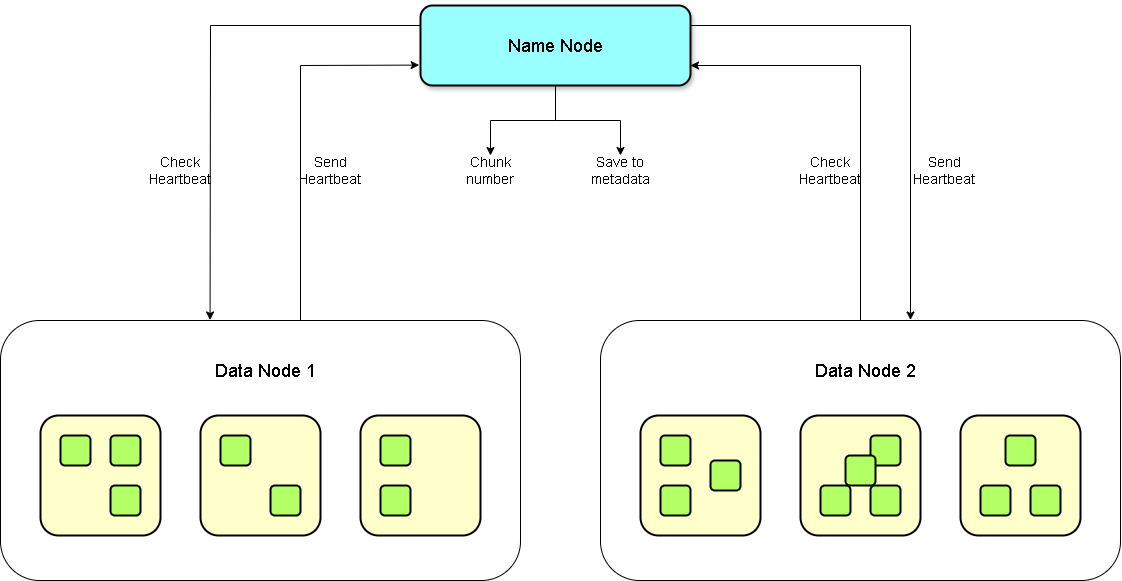

The diagram above was exported from draw.io. Its source (the exported page's mxGraphModel, read from the mxfile embedded in the PNG):
<mxGraphModel dx="2620" dy="975" grid="1" gridSize="10" guides="1" tooltips="1" connect="1" arrows="1" fold="1" page="1" pageScale="1" pageWidth="827" pageHeight="1169" math="0" shadow="0">
  <root>
    <mxCell id="0" />
    <mxCell id="1" parent="0" />
    <mxCell id="zXcWE6LFnd__BVAoxcRI-1" value="" style="rounded=1;whiteSpace=wrap;html=1;" vertex="1" parent="1">
      <mxGeometry x="-530" y="595" width="520" height="260" as="geometry" />
    </mxCell>
    <mxCell id="zXcWE6LFnd__BVAoxcRI-7" value="" style="rounded=1;whiteSpace=wrap;html=1;strokeWidth=2;fillWeight=4;hachureGap=8;hachureAngle=45;fillColor=#FFFFCC;" vertex="1" parent="1">
      <mxGeometry x="-490" y="690" width="120" height="120" as="geometry" />
    </mxCell>
    <mxCell id="zXcWE6LFnd__BVAoxcRI-8" value="" style="rounded=1;whiteSpace=wrap;html=1;strokeWidth=2;fillWeight=4;hachureGap=8;hachureAngle=45;fillColor=#B3FF66;" vertex="1" parent="1">
      <mxGeometry x="-420" y="710" width="30" height="30" as="geometry" />
    </mxCell>
    <mxCell id="zXcWE6LFnd__BVAoxcRI-9" value="" style="rounded=1;whiteSpace=wrap;html=1;strokeWidth=2;fillWeight=4;hachureGap=8;hachureAngle=45;fillColor=#B3FF66;" vertex="1" parent="1">
      <mxGeometry x="-470" y="710" width="30" height="30" as="geometry" />
    </mxCell>
    <mxCell id="zXcWE6LFnd__BVAoxcRI-10" value="" style="rounded=1;whiteSpace=wrap;html=1;strokeWidth=2;fillWeight=4;hachureGap=8;hachureAngle=45;fillColor=#B3FF66;" vertex="1" parent="1">
      <mxGeometry x="-420" y="760" width="30" height="30" as="geometry" />
    </mxCell>
    <mxCell id="zXcWE6LFnd__BVAoxcRI-11" value="" style="rounded=1;whiteSpace=wrap;html=1;strokeWidth=2;fillWeight=4;hachureGap=8;hachureAngle=45;fillColor=#FFFFCC;" vertex="1" parent="1">
      <mxGeometry x="-330" y="690" width="120" height="120" as="geometry" />
    </mxCell>
    <mxCell id="zXcWE6LFnd__BVAoxcRI-12" value="" style="rounded=1;whiteSpace=wrap;html=1;strokeWidth=2;fillWeight=4;hachureGap=8;hachureAngle=45;fillColor=#B3FF66;" vertex="1" parent="1">
      <mxGeometry x="-310" y="710" width="30" height="30" as="geometry" />
    </mxCell>
    <mxCell id="zXcWE6LFnd__BVAoxcRI-13" value="" style="rounded=1;whiteSpace=wrap;html=1;strokeWidth=2;fillWeight=4;hachureGap=8;hachureAngle=45;fillColor=#B3FF66;" vertex="1" parent="1">
      <mxGeometry x="-260" y="760" width="30" height="30" as="geometry" />
    </mxCell>
    <mxCell id="zXcWE6LFnd__BVAoxcRI-14" value="" style="rounded=1;whiteSpace=wrap;html=1;strokeWidth=2;fillWeight=4;hachureGap=8;hachureAngle=45;fillColor=#FFFFCC;" vertex="1" parent="1">
      <mxGeometry x="-170" y="690" width="120" height="120" as="geometry" />
    </mxCell>
    <mxCell id="zXcWE6LFnd__BVAoxcRI-15" value="" style="rounded=1;whiteSpace=wrap;html=1;strokeWidth=2;fillWeight=4;hachureGap=8;hachureAngle=45;fillColor=#B3FF66;" vertex="1" parent="1">
      <mxGeometry x="-150" y="710" width="30" height="30" as="geometry" />
    </mxCell>
    <mxCell id="zXcWE6LFnd__BVAoxcRI-16" value="" style="rounded=1;whiteSpace=wrap;html=1;strokeWidth=2;fillWeight=4;hachureGap=8;hachureAngle=45;fillColor=#B3FF66;" vertex="1" parent="1">
      <mxGeometry x="-150" y="760" width="30" height="30" as="geometry" />
    </mxCell>
    <mxCell id="zXcWE6LFnd__BVAoxcRI-76" style="edgeStyle=orthogonalEdgeStyle;rounded=0;orthogonalLoop=1;jettySize=auto;html=1;" edge="1" parent="1" source="zXcWE6LFnd__BVAoxcRI-22" target="zXcWE6LFnd__BVAoxcRI-34">
      <mxGeometry relative="1" as="geometry" />
    </mxCell>
    <mxCell id="zXcWE6LFnd__BVAoxcRI-77" style="edgeStyle=orthogonalEdgeStyle;rounded=0;orthogonalLoop=1;jettySize=auto;html=1;entryX=0.5;entryY=0;entryDx=0;entryDy=0;" edge="1" parent="1" source="zXcWE6LFnd__BVAoxcRI-22" target="zXcWE6LFnd__BVAoxcRI-32">
      <mxGeometry relative="1" as="geometry" />
    </mxCell>
    <mxCell id="zXcWE6LFnd__BVAoxcRI-22" value="&lt;font style=&quot;font-size: 18px;&quot;&gt;Name Node&lt;/font&gt;" style="rounded=1;whiteSpace=wrap;html=1;strokeWidth=2;fillWeight=4;hachureGap=8;hachureAngle=45;fillColor=#99FFFF;shadow=1;" vertex="1" parent="1">
      <mxGeometry x="-110" y="280" width="270" height="80" as="geometry" />
    </mxCell>
    <mxCell id="zXcWE6LFnd__BVAoxcRI-23" value="&lt;font style=&quot;font-size: 18px;&quot;&gt;Data Node 1&lt;/font&gt;" style="text;html=1;align=center;verticalAlign=middle;whiteSpace=wrap;rounded=0;" vertex="1" parent="1">
      <mxGeometry x="-320" y="620" width="110" height="50" as="geometry" />
    </mxCell>
    <mxCell id="zXcWE6LFnd__BVAoxcRI-26" value="" style="endArrow=classic;html=1;rounded=0;exitX=0.5;exitY=0;exitDx=0;exitDy=0;entryX=-0.005;entryY=0.745;entryDx=0;entryDy=0;entryPerimeter=0;" edge="1" parent="1" target="zXcWE6LFnd__BVAoxcRI-22">
      <mxGeometry width="50" height="50" relative="1" as="geometry">
        <mxPoint x="-230.00000000000023" y="595" as="sourcePoint" />
        <mxPoint x="-71.0799999999997" y="333.03999999999996" as="targetPoint" />
        <Array as="points">
          <mxPoint x="-230" y="340" />
        </Array>
      </mxGeometry>
    </mxCell>
    <mxCell id="zXcWE6LFnd__BVAoxcRI-28" value="Check&lt;br&gt;Heartbeat" style="text;html=1;align=center;verticalAlign=middle;whiteSpace=wrap;rounded=0;fontSize=14;" vertex="1" parent="1">
      <mxGeometry x="-380" y="430" width="60" height="30" as="geometry" />
    </mxCell>
    <mxCell id="zXcWE6LFnd__BVAoxcRI-32" value="Save to metadata" style="text;html=1;align=center;verticalAlign=middle;whiteSpace=wrap;rounded=0;fontSize=14;" vertex="1" parent="1">
      <mxGeometry x="60" y="430" width="60" height="30" as="geometry" />
    </mxCell>
    <mxCell id="zXcWE6LFnd__BVAoxcRI-34" value="Chunk number" style="text;html=1;align=center;verticalAlign=middle;whiteSpace=wrap;rounded=0;fontSize=14;" vertex="1" parent="1">
      <mxGeometry x="-70" y="430" width="60" height="30" as="geometry" />
    </mxCell>
    <mxCell id="zXcWE6LFnd__BVAoxcRI-74" style="edgeStyle=orthogonalEdgeStyle;rounded=0;orthogonalLoop=1;jettySize=auto;html=1;exitX=1;exitY=0.25;exitDx=0;exitDy=0;entryX=0.597;entryY=-0.002;entryDx=0;entryDy=0;entryPerimeter=0;" edge="1" parent="1" source="zXcWE6LFnd__BVAoxcRI-22" target="zXcWE6LFnd__BVAoxcRI-35">
      <mxGeometry relative="1" as="geometry">
        <mxPoint x="350" y="570" as="targetPoint" />
        <Array as="points">
          <mxPoint x="380" y="300" />
          <mxPoint x="380" y="595" />
        </Array>
      </mxGeometry>
    </mxCell>
    <mxCell id="zXcWE6LFnd__BVAoxcRI-75" style="edgeStyle=orthogonalEdgeStyle;rounded=0;orthogonalLoop=1;jettySize=auto;html=1;entryX=1;entryY=0.75;entryDx=0;entryDy=0;" edge="1" parent="1" source="zXcWE6LFnd__BVAoxcRI-35" target="zXcWE6LFnd__BVAoxcRI-22">
      <mxGeometry relative="1" as="geometry" />
    </mxCell>
    <mxCell id="zXcWE6LFnd__BVAoxcRI-35" value="" style="rounded=1;whiteSpace=wrap;html=1;" vertex="1" parent="1">
      <mxGeometry x="70" y="595" width="520" height="260" as="geometry" />
    </mxCell>
    <mxCell id="zXcWE6LFnd__BVAoxcRI-37" value="" style="rounded=1;whiteSpace=wrap;html=1;strokeWidth=2;fillWeight=4;hachureGap=8;hachureAngle=45;fillColor=#FFFFCC;" vertex="1" parent="1">
      <mxGeometry x="110" y="690" width="120" height="120" as="geometry" />
    </mxCell>
    <mxCell id="zXcWE6LFnd__BVAoxcRI-38" value="" style="rounded=1;whiteSpace=wrap;html=1;strokeWidth=2;fillWeight=4;hachureGap=8;hachureAngle=45;fillColor=#B3FF66;" vertex="1" parent="1">
      <mxGeometry x="130" y="760" width="30" height="30" as="geometry" />
    </mxCell>
    <mxCell id="zXcWE6LFnd__BVAoxcRI-39" value="" style="rounded=1;whiteSpace=wrap;html=1;strokeWidth=2;fillWeight=4;hachureGap=8;hachureAngle=45;fillColor=#B3FF66;" vertex="1" parent="1">
      <mxGeometry x="130" y="710" width="30" height="30" as="geometry" />
    </mxCell>
    <mxCell id="zXcWE6LFnd__BVAoxcRI-40" value="" style="rounded=1;whiteSpace=wrap;html=1;strokeWidth=2;fillWeight=4;hachureGap=8;hachureAngle=45;fillColor=#B3FF66;" vertex="1" parent="1">
      <mxGeometry x="180" y="735" width="30" height="30" as="geometry" />
    </mxCell>
    <mxCell id="zXcWE6LFnd__BVAoxcRI-41" value="" style="rounded=1;whiteSpace=wrap;html=1;strokeWidth=2;fillWeight=4;hachureGap=8;hachureAngle=45;fillColor=#FFFFCC;" vertex="1" parent="1">
      <mxGeometry x="270" y="690" width="120" height="120" as="geometry" />
    </mxCell>
    <mxCell id="zXcWE6LFnd__BVAoxcRI-42" value="" style="rounded=1;whiteSpace=wrap;html=1;strokeWidth=2;fillWeight=4;hachureGap=8;hachureAngle=45;fillColor=#B3FF66;" vertex="1" parent="1">
      <mxGeometry x="340" y="710" width="30" height="30" as="geometry" />
    </mxCell>
    <mxCell id="zXcWE6LFnd__BVAoxcRI-43" value="" style="rounded=1;whiteSpace=wrap;html=1;strokeWidth=2;fillWeight=4;hachureGap=8;hachureAngle=45;fillColor=#B3FF66;" vertex="1" parent="1">
      <mxGeometry x="340" y="760" width="30" height="30" as="geometry" />
    </mxCell>
    <mxCell id="zXcWE6LFnd__BVAoxcRI-44" value="" style="rounded=1;whiteSpace=wrap;html=1;strokeWidth=2;fillWeight=4;hachureGap=8;hachureAngle=45;fillColor=#FFFFCC;" vertex="1" parent="1">
      <mxGeometry x="430" y="690" width="120" height="120" as="geometry" />
    </mxCell>
    <mxCell id="zXcWE6LFnd__BVAoxcRI-45" value="" style="rounded=1;whiteSpace=wrap;html=1;strokeWidth=2;fillWeight=4;hachureGap=8;hachureAngle=45;fillColor=#B3FF66;" vertex="1" parent="1">
      <mxGeometry x="500" y="760" width="30" height="30" as="geometry" />
    </mxCell>
    <mxCell id="zXcWE6LFnd__BVAoxcRI-46" value="" style="rounded=1;whiteSpace=wrap;html=1;strokeWidth=2;fillWeight=4;hachureGap=8;hachureAngle=45;fillColor=#B3FF66;" vertex="1" parent="1">
      <mxGeometry x="450" y="760" width="30" height="30" as="geometry" />
    </mxCell>
    <mxCell id="zXcWE6LFnd__BVAoxcRI-47" value="&lt;font style=&quot;font-size: 18px;&quot;&gt;Data Node 2&lt;/font&gt;" style="text;html=1;align=center;verticalAlign=middle;whiteSpace=wrap;rounded=0;" vertex="1" parent="1">
      <mxGeometry x="280" y="620" width="110" height="50" as="geometry" />
    </mxCell>
    <mxCell id="zXcWE6LFnd__BVAoxcRI-49" value="" style="rounded=1;whiteSpace=wrap;html=1;strokeWidth=2;fillWeight=4;hachureGap=8;hachureAngle=45;fillColor=#B3FF66;" vertex="1" parent="1">
      <mxGeometry x="315" y="730" width="30" height="30" as="geometry" />
    </mxCell>
    <mxCell id="zXcWE6LFnd__BVAoxcRI-50" value="" style="rounded=1;whiteSpace=wrap;html=1;strokeWidth=2;fillWeight=4;hachureGap=8;hachureAngle=45;fillColor=#B3FF66;" vertex="1" parent="1">
      <mxGeometry x="290" y="760" width="30" height="30" as="geometry" />
    </mxCell>
    <mxCell id="zXcWE6LFnd__BVAoxcRI-51" value="" style="rounded=1;whiteSpace=wrap;html=1;strokeWidth=2;fillWeight=4;hachureGap=8;hachureAngle=45;fillColor=#B3FF66;" vertex="1" parent="1">
      <mxGeometry x="475" y="710" width="30" height="30" as="geometry" />
    </mxCell>
    <mxCell id="zXcWE6LFnd__BVAoxcRI-52" value="&lt;div&gt;&lt;br&gt;&lt;/div&gt;" style="text;html=1;align=center;verticalAlign=middle;whiteSpace=wrap;rounded=0;fontSize=14;" vertex="1" parent="1">
      <mxGeometry x="-310" y="630" width="60" height="30" as="geometry" />
    </mxCell>
    <mxCell id="zXcWE6LFnd__BVAoxcRI-70" value="" style="endArrow=classic;html=1;rounded=0;entryX=0.403;entryY=-0.002;entryDx=0;entryDy=0;entryPerimeter=0;exitX=0;exitY=0.25;exitDx=0;exitDy=0;" edge="1" parent="1" source="zXcWE6LFnd__BVAoxcRI-22" target="zXcWE6LFnd__BVAoxcRI-1">
      <mxGeometry width="50" height="50" relative="1" as="geometry">
        <mxPoint x="-321" y="330" as="sourcePoint" />
        <mxPoint x="-120" y="430" as="targetPoint" />
        <Array as="points">
          <mxPoint x="-320" y="300" />
        </Array>
      </mxGeometry>
    </mxCell>
    <mxCell id="zXcWE6LFnd__BVAoxcRI-71" value="Send&lt;br&gt;Heartbeat" style="text;html=1;align=center;verticalAlign=middle;whiteSpace=wrap;rounded=0;fontSize=14;" vertex="1" parent="1">
      <mxGeometry x="-230" y="430" width="60" height="30" as="geometry" />
    </mxCell>
    <mxCell id="zXcWE6LFnd__BVAoxcRI-72" value="Check&lt;br&gt;Heartbeat" style="text;html=1;align=center;verticalAlign=middle;whiteSpace=wrap;rounded=0;fontSize=14;" vertex="1" parent="1">
      <mxGeometry x="270" y="430" width="60" height="30" as="geometry" />
    </mxCell>
    <mxCell id="zXcWE6LFnd__BVAoxcRI-73" value="Send&lt;br&gt;Heartbeat" style="text;html=1;align=center;verticalAlign=middle;whiteSpace=wrap;rounded=0;fontSize=14;" vertex="1" parent="1">
      <mxGeometry x="384" y="430" width="60" height="30" as="geometry" />
    </mxCell>
  </root>
</mxGraphModel>